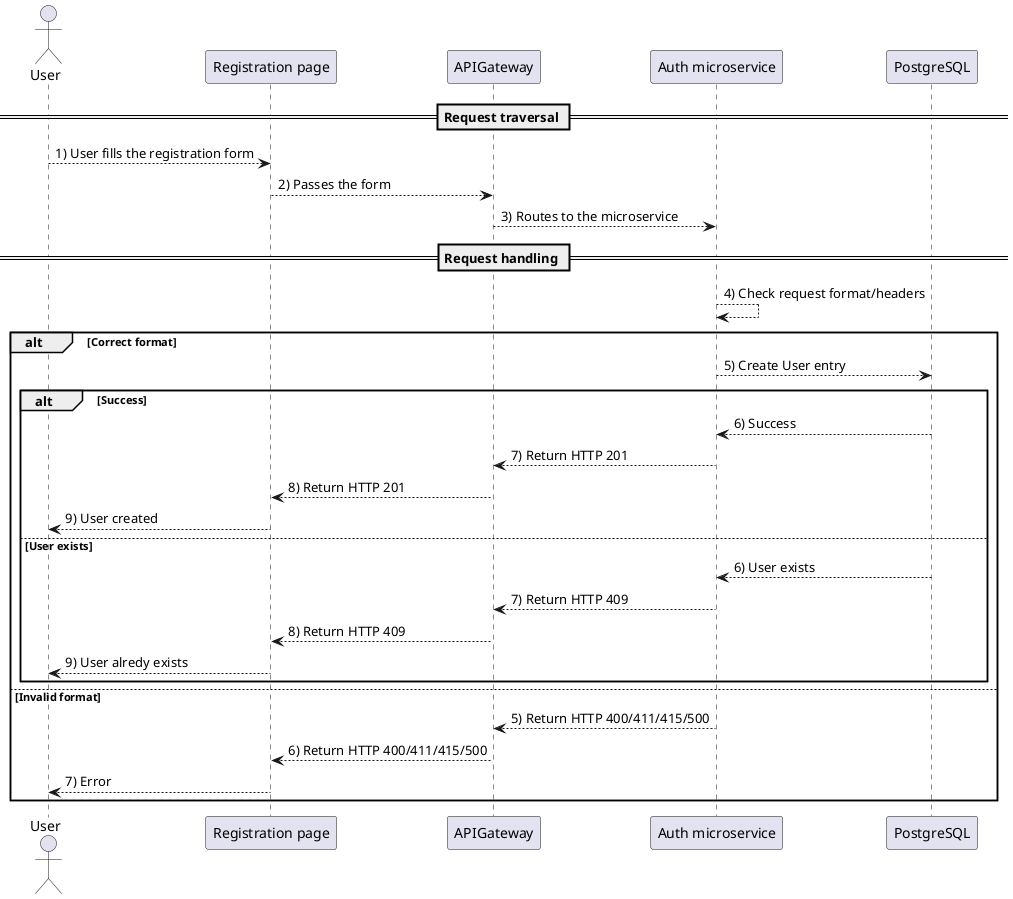

The diagram above was rendered by PlantUML. Its source (embedded in the PNG):
@startuml
actor User as act
participant "Registration page" as pg
participant "APIGateway" as gate
participant "Auth microservice" as auth
participant "PostgreSQL" as db

== Request traversal ==
act --> pg : 1) User fills the registration form
pg --> gate : 2) Passes the form
gate --> auth : 3) Routes to the microservice

== Request handling ==
auth --> auth : 4) Check request format/headers
alt Correct format
    auth --> db : 5) Create User entry
    alt Success
        db --> auth : 6) Success
        auth --> gate : 7) Return HTTP 201
        gate --> pg: 8) Return HTTP 201
        pg --> act: 9) User created
    else User exists
        db --> auth : 6) User exists
        auth --> gate : 7) Return HTTP 409
        gate --> pg: 8) Return HTTP 409
        pg --> act: 9) User alredy exists
    end
else Invalid format
    auth --> gate : 5) Return HTTP 400/411/415/500
    gate --> pg : 6) Return HTTP 400/411/415/500
    pg --> act : 7) Error
end

@enduml